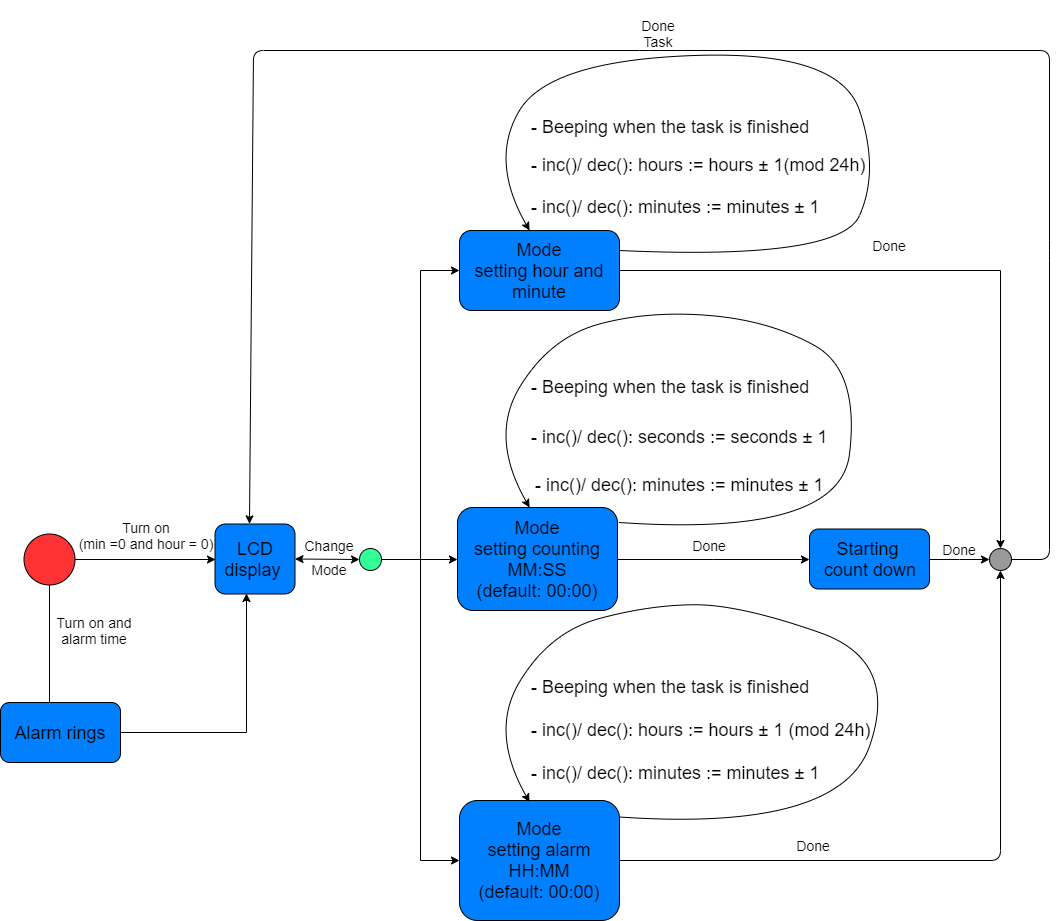

The diagram above was exported from draw.io. Its source (the exported page's mxGraphModel, read from the mxfile embedded in the PNG):
<mxGraphModel dx="1648" dy="714" grid="1" gridSize="10" guides="1" tooltips="1" connect="1" arrows="1" fold="1" page="1" pageScale="1" pageWidth="850" pageHeight="1100" math="0" shadow="0">
  <root>
    <mxCell id="OLvWugwh8vO9XnoCxaFM-0" />
    <mxCell id="OLvWugwh8vO9XnoCxaFM-1" parent="OLvWugwh8vO9XnoCxaFM-0" />
    <mxCell id="OLvWugwh8vO9XnoCxaFM-3" style="edgeStyle=orthogonalEdgeStyle;rounded=0;orthogonalLoop=1;jettySize=auto;html=1;" parent="OLvWugwh8vO9XnoCxaFM-1" source="OLvWugwh8vO9XnoCxaFM-4" edge="1">
      <mxGeometry relative="1" as="geometry">
        <mxPoint x="60" y="710" as="targetPoint" />
      </mxGeometry>
    </mxCell>
    <mxCell id="UoBKS1a_PcHPHwDSz0RZ-0" style="edgeStyle=orthogonalEdgeStyle;rounded=0;orthogonalLoop=1;jettySize=auto;html=1;entryX=0;entryY=0.5;entryDx=0;entryDy=0;" parent="OLvWugwh8vO9XnoCxaFM-1" source="OLvWugwh8vO9XnoCxaFM-4" target="OLvWugwh8vO9XnoCxaFM-7" edge="1">
      <mxGeometry relative="1" as="geometry" />
    </mxCell>
    <mxCell id="OLvWugwh8vO9XnoCxaFM-4" value="" style="ellipse;whiteSpace=wrap;html=1;aspect=fixed;fillColor=#FF3333;" parent="OLvWugwh8vO9XnoCxaFM-1" vertex="1">
      <mxGeometry x="34.5" y="533.5" width="51" height="51" as="geometry" />
    </mxCell>
    <mxCell id="OLvWugwh8vO9XnoCxaFM-5" value="&lt;font style=&quot;font-size: 14px&quot;&gt;Turn on&lt;br&gt;(min =0 and hour = 0)&lt;/font&gt;" style="text;html=1;strokeColor=none;fillColor=none;align=center;verticalAlign=middle;whiteSpace=wrap;rounded=0;" parent="OLvWugwh8vO9XnoCxaFM-1" vertex="1">
      <mxGeometry x="85.5" y="520" width="140" height="30" as="geometry" />
    </mxCell>
    <mxCell id="OLvWugwh8vO9XnoCxaFM-7" value="&lt;font style=&quot;font-size: 18px&quot;&gt;LCD display&amp;nbsp;&lt;/font&gt;" style="rounded=1;whiteSpace=wrap;html=1;fillColor=#007FFF;" parent="OLvWugwh8vO9XnoCxaFM-1" vertex="1">
      <mxGeometry x="225.5" y="523.5" width="80" height="70" as="geometry" />
    </mxCell>
    <mxCell id="OLvWugwh8vO9XnoCxaFM-10" style="edgeStyle=orthogonalEdgeStyle;rounded=0;orthogonalLoop=1;jettySize=auto;html=1;entryX=0;entryY=0.5;entryDx=0;entryDy=0;exitX=1;exitY=0.5;exitDx=0;exitDy=0;" parent="OLvWugwh8vO9XnoCxaFM-1" source="UoBKS1a_PcHPHwDSz0RZ-1" target="OLvWugwh8vO9XnoCxaFM-18" edge="1">
      <mxGeometry relative="1" as="geometry">
        <mxPoint x="386.9938406342312" y="551.8235294117646" as="sourcePoint" />
      </mxGeometry>
    </mxCell>
    <mxCell id="OLvWugwh8vO9XnoCxaFM-12" value="&lt;font style=&quot;font-size: 14px&quot;&gt;Change&lt;/font&gt;" style="text;html=1;strokeColor=none;fillColor=none;align=center;verticalAlign=middle;whiteSpace=wrap;rounded=0;" parent="OLvWugwh8vO9XnoCxaFM-1" vertex="1">
      <mxGeometry x="320" y="535" width="40" height="20" as="geometry" />
    </mxCell>
    <mxCell id="OLvWugwh8vO9XnoCxaFM-13" style="edgeStyle=orthogonalEdgeStyle;rounded=0;orthogonalLoop=1;jettySize=auto;html=1;entryX=0.5;entryY=0;entryDx=0;entryDy=0;" parent="OLvWugwh8vO9XnoCxaFM-1" source="OLvWugwh8vO9XnoCxaFM-14" target="OLvWugwh8vO9XnoCxaFM-36" edge="1">
      <mxGeometry relative="1" as="geometry" />
    </mxCell>
    <mxCell id="OLvWugwh8vO9XnoCxaFM-14" value="&lt;font style=&quot;font-size: 18px&quot;&gt;Mode&lt;br&gt;setting hour and minute&lt;/font&gt;" style="rounded=1;whiteSpace=wrap;html=1;fillColor=#007FFF;" parent="OLvWugwh8vO9XnoCxaFM-1" vertex="1">
      <mxGeometry x="470" y="230" width="160" height="80" as="geometry" />
    </mxCell>
    <mxCell id="OLvWugwh8vO9XnoCxaFM-15" style="edgeStyle=orthogonalEdgeStyle;rounded=0;orthogonalLoop=1;jettySize=auto;html=1;entryX=0;entryY=0.5;entryDx=0;entryDy=0;" parent="OLvWugwh8vO9XnoCxaFM-1" source="OLvWugwh8vO9XnoCxaFM-16" target="OLvWugwh8vO9XnoCxaFM-31" edge="1">
      <mxGeometry relative="1" as="geometry" />
    </mxCell>
    <mxCell id="OLvWugwh8vO9XnoCxaFM-16" value="&lt;font style=&quot;font-size: 18px&quot;&gt;Mode&lt;br&gt;setting counting MM:SS&lt;br&gt;(default: 00:00)&lt;/font&gt;" style="rounded=1;whiteSpace=wrap;html=1;fillColor=#007FFF;" parent="OLvWugwh8vO9XnoCxaFM-1" vertex="1">
      <mxGeometry x="468" y="507" width="160" height="103" as="geometry" />
    </mxCell>
    <mxCell id="OLvWugwh8vO9XnoCxaFM-18" value="&lt;font style=&quot;font-size: 18px&quot;&gt;Mode&lt;br&gt;setting alarm HH:MM&lt;br&gt;(default: 00:00)&lt;/font&gt;" style="rounded=1;whiteSpace=wrap;html=1;fillColor=#007FFF;" parent="OLvWugwh8vO9XnoCxaFM-1" vertex="1">
      <mxGeometry x="470" y="800" width="160" height="120" as="geometry" />
    </mxCell>
    <mxCell id="OLvWugwh8vO9XnoCxaFM-19" value="&lt;font style=&quot;font-size: 18px&quot;&gt;- Beeping when the task is finished&lt;/font&gt;" style="text;html=1;strokeColor=none;fillColor=none;align=left;verticalAlign=middle;whiteSpace=wrap;rounded=0;fontSize=16;" parent="OLvWugwh8vO9XnoCxaFM-1" vertex="1">
      <mxGeometry x="540" y="110" width="300" height="32" as="geometry" />
    </mxCell>
    <mxCell id="OLvWugwh8vO9XnoCxaFM-20" value="&lt;font style=&quot;font-size: 18px&quot;&gt;-&amp;nbsp;inc()/ dec(): hours := hours ± 1(mod 24h)&lt;/font&gt;" style="text;html=1;strokeColor=none;fillColor=none;align=left;verticalAlign=middle;whiteSpace=wrap;rounded=0;" parent="OLvWugwh8vO9XnoCxaFM-1" vertex="1">
      <mxGeometry x="540" y="148" width="360" height="32" as="geometry" />
    </mxCell>
    <mxCell id="OLvWugwh8vO9XnoCxaFM-21" value="&lt;font style=&quot;font-size: 18px&quot;&gt;-&amp;nbsp;inc()/ dec(): minutes := minutes ± 1&lt;/font&gt;" style="text;html=1;strokeColor=none;fillColor=none;align=left;verticalAlign=middle;whiteSpace=wrap;rounded=0;" parent="OLvWugwh8vO9XnoCxaFM-1" vertex="1">
      <mxGeometry x="540" y="190" width="310" height="32" as="geometry" />
    </mxCell>
    <mxCell id="OLvWugwh8vO9XnoCxaFM-22" value="&lt;span style=&quot;font-size: 18px&quot;&gt;- Beeping when the task is finished&lt;/span&gt;" style="text;html=1;strokeColor=none;fillColor=none;align=left;verticalAlign=middle;whiteSpace=wrap;rounded=0;" parent="OLvWugwh8vO9XnoCxaFM-1" vertex="1">
      <mxGeometry x="540" y="370" width="290" height="32" as="geometry" />
    </mxCell>
    <mxCell id="OLvWugwh8vO9XnoCxaFM-23" value="&lt;font style=&quot;font-size: 18px&quot;&gt;-&amp;nbsp;inc()/ dec(): seconds := seconds ± 1&lt;/font&gt;" style="text;html=1;strokeColor=none;fillColor=none;align=left;verticalAlign=middle;whiteSpace=wrap;rounded=0;" parent="OLvWugwh8vO9XnoCxaFM-1" vertex="1">
      <mxGeometry x="540" y="420" width="300" height="32" as="geometry" />
    </mxCell>
    <mxCell id="OLvWugwh8vO9XnoCxaFM-24" value="&lt;font style=&quot;font-size: 18px&quot;&gt;-&amp;nbsp;inc()/ dec(): minutes := minutes ± 1&lt;/font&gt;" style="text;html=1;strokeColor=none;fillColor=none;align=left;verticalAlign=middle;whiteSpace=wrap;rounded=0;" parent="OLvWugwh8vO9XnoCxaFM-1" vertex="1">
      <mxGeometry x="544" y="468" width="300" height="32" as="geometry" />
    </mxCell>
    <mxCell id="OLvWugwh8vO9XnoCxaFM-25" value="&lt;span style=&quot;font-size: 18px&quot;&gt;- Beeping when the task is finished&lt;/span&gt;" style="text;html=1;strokeColor=none;fillColor=none;align=left;verticalAlign=middle;whiteSpace=wrap;rounded=0;" parent="OLvWugwh8vO9XnoCxaFM-1" vertex="1">
      <mxGeometry x="540" y="670" width="290" height="32" as="geometry" />
    </mxCell>
    <mxCell id="OLvWugwh8vO9XnoCxaFM-26" value="&lt;font style=&quot;font-size: 18px&quot;&gt;-&amp;nbsp;inc()/ dec(): hours := hours ± 1 (mod 24h)&lt;/font&gt;" style="text;html=1;strokeColor=none;fillColor=none;align=left;verticalAlign=middle;whiteSpace=wrap;rounded=0;" parent="OLvWugwh8vO9XnoCxaFM-1" vertex="1">
      <mxGeometry x="540" y="713" width="360" height="32" as="geometry" />
    </mxCell>
    <mxCell id="OLvWugwh8vO9XnoCxaFM-27" value="&lt;font style=&quot;font-size: 18px&quot;&gt;-&amp;nbsp;inc()/ dec(): minutes := minutes ± 1&lt;/font&gt;" style="text;html=1;strokeColor=none;fillColor=none;align=left;verticalAlign=middle;whiteSpace=wrap;rounded=0;" parent="OLvWugwh8vO9XnoCxaFM-1" vertex="1">
      <mxGeometry x="540" y="756" width="320" height="32" as="geometry" />
    </mxCell>
    <mxCell id="OLvWugwh8vO9XnoCxaFM-28" style="edgeStyle=orthogonalEdgeStyle;rounded=0;orthogonalLoop=1;jettySize=auto;html=1;entryX=0.39;entryY=0.998;entryDx=0;entryDy=0;entryPerimeter=0;" parent="OLvWugwh8vO9XnoCxaFM-1" source="OLvWugwh8vO9XnoCxaFM-29" target="OLvWugwh8vO9XnoCxaFM-7" edge="1">
      <mxGeometry relative="1" as="geometry" />
    </mxCell>
    <mxCell id="OLvWugwh8vO9XnoCxaFM-29" value="&lt;font style=&quot;font-size: 18px&quot;&gt;Alarm rings&lt;/font&gt;" style="rounded=1;whiteSpace=wrap;html=1;fillColor=#007FFF;" parent="OLvWugwh8vO9XnoCxaFM-1" vertex="1">
      <mxGeometry x="11" y="702" width="120" height="60" as="geometry" />
    </mxCell>
    <mxCell id="OLvWugwh8vO9XnoCxaFM-30" style="edgeStyle=orthogonalEdgeStyle;rounded=0;orthogonalLoop=1;jettySize=auto;html=1;entryX=0;entryY=0.5;entryDx=0;entryDy=0;" parent="OLvWugwh8vO9XnoCxaFM-1" source="OLvWugwh8vO9XnoCxaFM-31" target="OLvWugwh8vO9XnoCxaFM-36" edge="1">
      <mxGeometry relative="1" as="geometry" />
    </mxCell>
    <mxCell id="OLvWugwh8vO9XnoCxaFM-31" value="&lt;font style=&quot;font-size: 18px&quot;&gt;Starting &lt;br&gt;count down&lt;/font&gt;" style="rounded=1;whiteSpace=wrap;html=1;fillColor=#007FFF;" parent="OLvWugwh8vO9XnoCxaFM-1" vertex="1">
      <mxGeometry x="820" y="528.5" width="120" height="60" as="geometry" />
    </mxCell>
    <mxCell id="OLvWugwh8vO9XnoCxaFM-32" value="" style="curved=1;endArrow=classic;html=1;exitX=1;exitY=0.25;exitDx=0;exitDy=0;entryX=0.438;entryY=0;entryDx=0;entryDy=0;entryPerimeter=0;" parent="OLvWugwh8vO9XnoCxaFM-1" source="OLvWugwh8vO9XnoCxaFM-14" target="OLvWugwh8vO9XnoCxaFM-14" edge="1">
      <mxGeometry width="50" height="50" relative="1" as="geometry">
        <mxPoint x="850" y="270" as="sourcePoint" />
        <mxPoint x="920" y="70" as="targetPoint" />
        <Array as="points">
          <mxPoint x="850" y="260" />
          <mxPoint x="890" y="170" />
          <mxPoint x="850" y="50" />
          <mxPoint x="560" y="60" />
          <mxPoint x="500" y="160" />
        </Array>
      </mxGeometry>
    </mxCell>
    <mxCell id="OLvWugwh8vO9XnoCxaFM-33" value="&lt;font style=&quot;font-size: 14px&quot;&gt;Done&lt;/font&gt;" style="text;html=1;strokeColor=none;fillColor=none;align=center;verticalAlign=middle;whiteSpace=wrap;rounded=0;" parent="OLvWugwh8vO9XnoCxaFM-1" vertex="1">
      <mxGeometry x="690" y="530" width="60" height="29" as="geometry" />
    </mxCell>
    <mxCell id="OLvWugwh8vO9XnoCxaFM-34" value="" style="endArrow=classic;html=1;entryX=0.431;entryY=-0.002;entryDx=0;entryDy=0;entryPerimeter=0;exitX=1;exitY=0.5;exitDx=0;exitDy=0;" parent="OLvWugwh8vO9XnoCxaFM-1" source="OLvWugwh8vO9XnoCxaFM-36" target="OLvWugwh8vO9XnoCxaFM-7" edge="1">
      <mxGeometry width="50" height="50" relative="1" as="geometry">
        <mxPoint x="1050" y="540" as="sourcePoint" />
        <mxPoint x="1040" y="459" as="targetPoint" />
        <Array as="points">
          <mxPoint x="1060" y="559" />
          <mxPoint x="1060" y="250" />
          <mxPoint x="1060" y="50" />
          <mxPoint x="660" y="50" />
          <mxPoint x="264" y="50" />
        </Array>
      </mxGeometry>
    </mxCell>
    <mxCell id="OLvWugwh8vO9XnoCxaFM-35" value="&lt;font style=&quot;font-size: 14px&quot;&gt;Done Task&lt;/font&gt;" style="text;html=1;strokeColor=none;fillColor=none;align=center;verticalAlign=middle;whiteSpace=wrap;rounded=0;" parent="OLvWugwh8vO9XnoCxaFM-1" vertex="1">
      <mxGeometry x="625" width="88" height="50" as="geometry" />
    </mxCell>
    <mxCell id="OLvWugwh8vO9XnoCxaFM-36" value="" style="ellipse;whiteSpace=wrap;html=1;aspect=fixed;fillColor=#999999;" parent="OLvWugwh8vO9XnoCxaFM-1" vertex="1">
      <mxGeometry x="1000" y="548" width="22" height="22" as="geometry" />
    </mxCell>
    <mxCell id="OLvWugwh8vO9XnoCxaFM-37" value="&lt;font style=&quot;font-size: 14px&quot;&gt;Done&lt;/font&gt;" style="text;html=1;strokeColor=none;fillColor=none;align=center;verticalAlign=middle;whiteSpace=wrap;rounded=0;" parent="OLvWugwh8vO9XnoCxaFM-1" vertex="1">
      <mxGeometry x="794" y="830" width="60" height="29" as="geometry" />
    </mxCell>
    <mxCell id="OLvWugwh8vO9XnoCxaFM-38" value="&lt;font style=&quot;font-size: 14px&quot;&gt;Done&lt;/font&gt;" style="text;html=1;strokeColor=none;fillColor=none;align=center;verticalAlign=middle;whiteSpace=wrap;rounded=0;" parent="OLvWugwh8vO9XnoCxaFM-1" vertex="1">
      <mxGeometry x="870" y="230.21428571428572" width="60" height="29" as="geometry" />
    </mxCell>
    <mxCell id="OLvWugwh8vO9XnoCxaFM-39" value="&lt;font style=&quot;font-size: 14px&quot;&gt;Done&lt;/font&gt;" style="text;html=1;strokeColor=none;fillColor=none;align=center;verticalAlign=middle;whiteSpace=wrap;rounded=0;" parent="OLvWugwh8vO9XnoCxaFM-1" vertex="1">
      <mxGeometry x="940" y="534.5" width="60" height="29" as="geometry" />
    </mxCell>
    <mxCell id="OLvWugwh8vO9XnoCxaFM-40" value="&lt;font style=&quot;font-size: 14px&quot;&gt;Turn on and alarm time&lt;/font&gt;" style="text;html=1;strokeColor=none;fillColor=none;align=center;verticalAlign=middle;whiteSpace=wrap;rounded=0;" parent="OLvWugwh8vO9XnoCxaFM-1" vertex="1">
      <mxGeometry x="60" y="610" width="90" height="40" as="geometry" />
    </mxCell>
    <mxCell id="OLvWugwh8vO9XnoCxaFM-41" value="" style="curved=1;endArrow=classic;html=1;exitX=1;exitY=0.25;exitDx=0;exitDy=0;entryX=0.438;entryY=0;entryDx=0;entryDy=0;entryPerimeter=0;" parent="OLvWugwh8vO9XnoCxaFM-1" edge="1">
      <mxGeometry width="50" height="50" relative="1" as="geometry">
        <mxPoint x="629.9999999999995" y="522" as="sourcePoint" />
        <mxPoint x="540.0799999999999" y="507" as="targetPoint" />
        <Array as="points">
          <mxPoint x="850" y="537" />
          <mxPoint x="870" y="370" />
          <mxPoint x="780" y="320" />
          <mxPoint x="660" y="310" />
          <mxPoint x="560" y="337" />
          <mxPoint x="500" y="437" />
        </Array>
      </mxGeometry>
    </mxCell>
    <mxCell id="OLvWugwh8vO9XnoCxaFM-42" value="" style="curved=1;endArrow=classic;html=1;exitX=1;exitY=0.25;exitDx=0;exitDy=0;entryX=0.438;entryY=0;entryDx=0;entryDy=0;entryPerimeter=0;" parent="OLvWugwh8vO9XnoCxaFM-1" edge="1">
      <mxGeometry width="50" height="50" relative="1" as="geometry">
        <mxPoint x="629.9999999999995" y="816.4999999999998" as="sourcePoint" />
        <mxPoint x="540.0799999999999" y="801.4999999999998" as="targetPoint" />
        <Array as="points">
          <mxPoint x="850" y="831.5" />
          <mxPoint x="910" y="660" />
          <mxPoint x="750" y="604" />
          <mxPoint x="660" y="604.5" />
          <mxPoint x="560" y="631.5" />
          <mxPoint x="500" y="731.5" />
        </Array>
      </mxGeometry>
    </mxCell>
    <mxCell id="dhbKktMQkLYjasF0JcNl-0" value="" style="endArrow=classic;html=1;entryX=0.5;entryY=1;entryDx=0;entryDy=0;exitX=1;exitY=0.5;exitDx=0;exitDy=0;" parent="OLvWugwh8vO9XnoCxaFM-1" source="OLvWugwh8vO9XnoCxaFM-18" target="OLvWugwh8vO9XnoCxaFM-36" edge="1">
      <mxGeometry width="50" height="50" relative="1" as="geometry">
        <mxPoint x="970" y="770" as="sourcePoint" />
        <mxPoint x="1020" y="720" as="targetPoint" />
        <Array as="points">
          <mxPoint x="1011" y="860" />
        </Array>
      </mxGeometry>
    </mxCell>
    <mxCell id="UoBKS1a_PcHPHwDSz0RZ-5" style="edgeStyle=orthogonalEdgeStyle;rounded=0;orthogonalLoop=1;jettySize=auto;html=1;entryX=0;entryY=0.5;entryDx=0;entryDy=0;" parent="OLvWugwh8vO9XnoCxaFM-1" source="UoBKS1a_PcHPHwDSz0RZ-1" target="OLvWugwh8vO9XnoCxaFM-14" edge="1">
      <mxGeometry relative="1" as="geometry" />
    </mxCell>
    <mxCell id="UoBKS1a_PcHPHwDSz0RZ-10" style="edgeStyle=orthogonalEdgeStyle;rounded=0;orthogonalLoop=1;jettySize=auto;html=1;entryX=0;entryY=0.5;entryDx=0;entryDy=0;" parent="OLvWugwh8vO9XnoCxaFM-1" source="UoBKS1a_PcHPHwDSz0RZ-1" target="OLvWugwh8vO9XnoCxaFM-16" edge="1">
      <mxGeometry relative="1" as="geometry" />
    </mxCell>
    <mxCell id="UoBKS1a_PcHPHwDSz0RZ-1" value="" style="ellipse;whiteSpace=wrap;html=1;aspect=fixed;fillColor=#33FF99;" parent="OLvWugwh8vO9XnoCxaFM-1" vertex="1">
      <mxGeometry x="370" y="548" width="22" height="22" as="geometry" />
    </mxCell>
    <mxCell id="UoBKS1a_PcHPHwDSz0RZ-11" value="" style="endArrow=classic;startArrow=classic;html=1;entryX=0;entryY=0.5;entryDx=0;entryDy=0;exitX=1;exitY=0.5;exitDx=0;exitDy=0;" parent="OLvWugwh8vO9XnoCxaFM-1" source="OLvWugwh8vO9XnoCxaFM-7" target="UoBKS1a_PcHPHwDSz0RZ-1" edge="1">
      <mxGeometry width="50" height="50" relative="1" as="geometry">
        <mxPoint x="310" y="660" as="sourcePoint" />
        <mxPoint x="360" y="610" as="targetPoint" />
      </mxGeometry>
    </mxCell>
    <mxCell id="zXX9QnXfm1EEqwkSeyhO-1" value="&lt;font style=&quot;font-size: 14px&quot;&gt;Mode&lt;/font&gt;" style="text;html=1;strokeColor=none;fillColor=none;align=center;verticalAlign=middle;whiteSpace=wrap;rounded=0;" vertex="1" parent="OLvWugwh8vO9XnoCxaFM-1">
      <mxGeometry x="320" y="558.5" width="40" height="20" as="geometry" />
    </mxCell>
  </root>
</mxGraphModel>